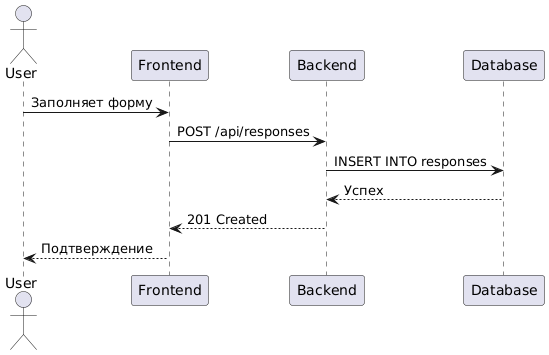

The diagram above was rendered by PlantUML. Its source (embedded in the PNG):
@startuml
actor User
participant Frontend
participant Backend
participant Database

User -> Frontend: Заполняет форму
Frontend -> Backend: POST /api/responses
Backend -> Database: INSERT INTO responses
Database --> Backend: Успех
Backend --> Frontend: 201 Created
Frontend --> User: Подтверждение
@enduml